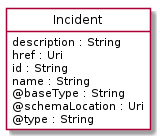

The diagram above was rendered by PlantUML. Its source (embedded in the PNG):
@startuml
hide circle
hide methods
hide stereotype
show <<Enumeration>> stereotype
skinparam class {
   BackgroundColor<<Enumeration>> #E6F5F7
   BackgroundColor<<Ref>> #FFFFE0
   BackgroundColor<<Pivot>> #FFFFFFF
   BackgroundColor<<SimpleType>> #E2F0DA
   BackgroundColor #FCF2E3
}

class Incident <<Pivot>> {
    description : String
    href : Uri
    id : String
    name : String
    @baseType : String
    @schemaLocation : Uri
    @type : String
}


@enduml